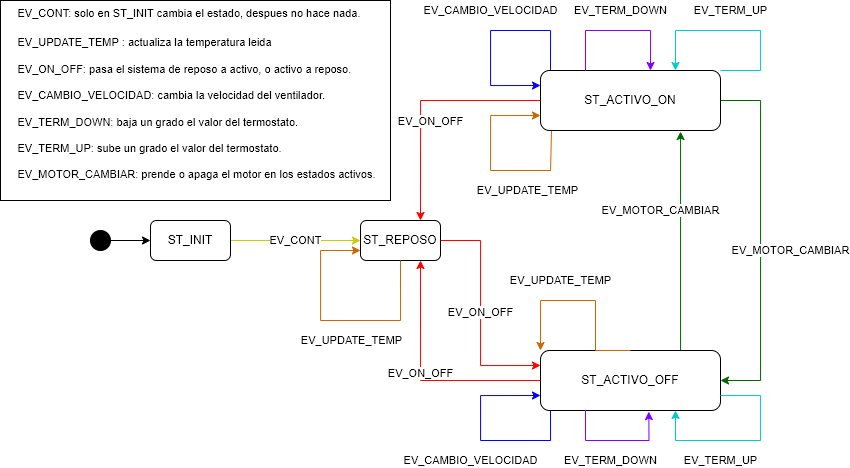

The diagram above was exported from draw.io. Its source (the exported page's mxGraphModel, read from the mxfile embedded in the PNG):
<mxGraphModel dx="2471" dy="712" grid="1" gridSize="10" guides="1" tooltips="1" connect="1" arrows="1" fold="1" page="1" pageScale="1" pageWidth="827" pageHeight="1169" math="0" shadow="0">
  <root>
    <mxCell id="0" />
    <mxCell id="1" parent="0" />
    <mxCell id="dPC34-JtIgJLIQ2hg43O-8" style="edgeStyle=orthogonalEdgeStyle;rounded=0;orthogonalLoop=1;jettySize=auto;html=1;entryX=0;entryY=0.5;entryDx=0;entryDy=0;" parent="1" source="dPC34-JtIgJLIQ2hg43O-1" target="dPC34-JtIgJLIQ2hg43O-2" edge="1">
      <mxGeometry relative="1" as="geometry">
        <mxPoint x="70" y="240" as="targetPoint" />
      </mxGeometry>
    </mxCell>
    <mxCell id="dPC34-JtIgJLIQ2hg43O-1" value="" style="ellipse;whiteSpace=wrap;html=1;aspect=fixed;fillColor=#000000;" parent="1" vertex="1">
      <mxGeometry x="20" y="230" width="20" height="20" as="geometry" />
    </mxCell>
    <mxCell id="dPC34-JtIgJLIQ2hg43O-6" value="EV_CONT" style="edgeStyle=orthogonalEdgeStyle;rounded=0;orthogonalLoop=1;jettySize=auto;html=1;entryX=0;entryY=0.5;entryDx=0;entryDy=0;strokeColor=#CCCC00;" parent="1" source="dPC34-JtIgJLIQ2hg43O-2" target="dPC34-JtIgJLIQ2hg43O-4" edge="1">
      <mxGeometry relative="1" as="geometry">
        <mxPoint x="270" y="240" as="targetPoint" />
      </mxGeometry>
    </mxCell>
    <mxCell id="dPC34-JtIgJLIQ2hg43O-2" value="ST_INIT" style="rounded=1;whiteSpace=wrap;html=1;fillColor=#FFFFFF;" parent="1" vertex="1">
      <mxGeometry x="80" y="220" width="80" height="40" as="geometry" />
    </mxCell>
    <mxCell id="dPC34-JtIgJLIQ2hg43O-19" value="EV_CAMBIO_VELOCIDAD" style="edgeStyle=orthogonalEdgeStyle;rounded=0;orthogonalLoop=1;jettySize=auto;html=1;entryX=0;entryY=0.25;entryDx=0;entryDy=0;strokeColor=#0000FF;" parent="1" target="dPC34-JtIgJLIQ2hg43O-3" edge="1">
      <mxGeometry x="-0.0244" y="-20" relative="1" as="geometry">
        <mxPoint x="490" y="50" as="targetPoint" />
        <Array as="points">
          <mxPoint x="480" y="30" />
          <mxPoint x="420" y="30" />
          <mxPoint x="420" y="85" />
        </Array>
        <mxPoint x="20" y="-20" as="offset" />
        <mxPoint x="480" y="70" as="sourcePoint" />
      </mxGeometry>
    </mxCell>
    <mxCell id="dPC34-JtIgJLIQ2hg43O-21" value="EV_MOTOR_CAMBIAR" style="edgeStyle=orthogonalEdgeStyle;rounded=0;orthogonalLoop=1;jettySize=auto;html=1;entryX=1;entryY=0.5;entryDx=0;entryDy=0;exitX=1;exitY=0.5;exitDx=0;exitDy=0;strokeColor=#006600;" parent="1" source="dPC34-JtIgJLIQ2hg43O-3" target="dPC34-JtIgJLIQ2hg43O-5" edge="1">
      <mxGeometry x="0.0555" y="30" relative="1" as="geometry">
        <Array as="points">
          <mxPoint x="690" y="100" />
          <mxPoint x="690" y="380" />
        </Array>
        <mxPoint x="569.98" y="220.0250000000001" as="targetPoint" />
        <mxPoint y="-1" as="offset" />
      </mxGeometry>
    </mxCell>
    <mxCell id="dPC34-JtIgJLIQ2hg43O-3" value="ST_ACTIVO_ON" style="rounded=1;whiteSpace=wrap;html=1;fillColor=#FFFFFF;" parent="1" vertex="1">
      <mxGeometry x="470" y="70" width="180" height="60" as="geometry" />
    </mxCell>
    <mxCell id="dPC34-JtIgJLIQ2hg43O-9" value="EV_ON_OFF" style="edgeStyle=orthogonalEdgeStyle;rounded=0;orthogonalLoop=1;jettySize=auto;html=1;entryX=0;entryY=0.25;entryDx=0;entryDy=0;strokeColor=#FF0000;" parent="1" source="dPC34-JtIgJLIQ2hg43O-4" target="dPC34-JtIgJLIQ2hg43O-5" edge="1">
      <mxGeometry relative="1" as="geometry">
        <Array as="points">
          <mxPoint x="410" y="240" />
          <mxPoint x="410" y="365" />
        </Array>
      </mxGeometry>
    </mxCell>
    <mxCell id="dPC34-JtIgJLIQ2hg43O-4" value="ST_REPOSO" style="rounded=1;whiteSpace=wrap;html=1;fillColor=#FFFFFF;" parent="1" vertex="1">
      <mxGeometry x="290" y="220" width="80" height="40" as="geometry" />
    </mxCell>
    <mxCell id="dPC34-JtIgJLIQ2hg43O-22" value="EV_MOTOR_CAMBIAR" style="edgeStyle=orthogonalEdgeStyle;rounded=0;orthogonalLoop=1;jettySize=auto;html=1;exitX=0.75;exitY=0;exitDx=0;exitDy=0;strokeColor=#006600;" parent="1" source="dPC34-JtIgJLIQ2hg43O-5" edge="1">
      <mxGeometry x="0.2947" y="20" relative="1" as="geometry">
        <Array as="points">
          <mxPoint x="610" y="351" />
          <mxPoint x="610" y="131" />
          <mxPoint x="560" y="131" />
        </Array>
        <mxPoint x="610" y="131" as="targetPoint" />
        <mxPoint as="offset" />
      </mxGeometry>
    </mxCell>
    <mxCell id="dPC34-JtIgJLIQ2hg43O-5" value="ST_ACTIVO_OFF" style="rounded=1;whiteSpace=wrap;html=1;fillColor=#FFFFFF;" parent="1" vertex="1">
      <mxGeometry x="470" y="350" width="180" height="60" as="geometry" />
    </mxCell>
    <mxCell id="dPC34-JtIgJLIQ2hg43O-12" value="EV_UPDATE_TEMP" style="edgeStyle=orthogonalEdgeStyle;rounded=0;orthogonalLoop=1;jettySize=auto;html=1;entryX=0;entryY=0.75;entryDx=0;entryDy=0;exitX=0.5;exitY=1;exitDx=0;exitDy=0;strokeColor=#CC6600;" parent="1" source="dPC34-JtIgJLIQ2hg43O-4" target="dPC34-JtIgJLIQ2hg43O-4" edge="1">
      <mxGeometry x="-0.12" y="20" relative="1" as="geometry">
        <mxPoint x="370" y="260" as="sourcePoint" />
        <Array as="points">
          <mxPoint x="330" y="320" />
          <mxPoint x="250" y="320" />
          <mxPoint x="250" y="250" />
        </Array>
        <mxPoint as="offset" />
      </mxGeometry>
    </mxCell>
    <mxCell id="dPC34-JtIgJLIQ2hg43O-13" value="EV_ON_OFF" style="edgeStyle=orthogonalEdgeStyle;rounded=0;orthogonalLoop=1;jettySize=auto;html=1;exitX=0;exitY=0.5;exitDx=0;exitDy=0;entryX=0.75;entryY=0;entryDx=0;entryDy=0;strokeColor=#FF0000;" parent="1" source="dPC34-JtIgJLIQ2hg43O-3" target="dPC34-JtIgJLIQ2hg43O-4" edge="1">
      <mxGeometry x="0.1832" y="10" relative="1" as="geometry">
        <mxPoint x="340" y="120" as="sourcePoint" />
        <mxPoint x="440" y="120" as="targetPoint" />
        <mxPoint as="offset" />
      </mxGeometry>
    </mxCell>
    <mxCell id="dPC34-JtIgJLIQ2hg43O-14" value="EV_ON_OFF" style="edgeStyle=orthogonalEdgeStyle;rounded=0;orthogonalLoop=1;jettySize=auto;html=1;entryX=0.75;entryY=1;entryDx=0;entryDy=0;exitX=0;exitY=0.5;exitDx=0;exitDy=0;strokeColor=#FF0000;fillColor=#FF0000;" parent="1" source="dPC34-JtIgJLIQ2hg43O-5" target="dPC34-JtIgJLIQ2hg43O-4" edge="1">
      <mxGeometry x="0.0588" relative="1" as="geometry">
        <mxPoint x="310" y="390" as="sourcePoint" />
        <mxPoint x="410" y="410" as="targetPoint" />
        <Array as="points">
          <mxPoint x="350" y="380" />
        </Array>
        <mxPoint as="offset" />
      </mxGeometry>
    </mxCell>
    <mxCell id="dPC34-JtIgJLIQ2hg43O-17" value="EV_UPDATE_TEMP" style="edgeStyle=orthogonalEdgeStyle;rounded=0;orthogonalLoop=1;jettySize=auto;html=1;entryX=0;entryY=0.75;entryDx=0;entryDy=0;strokeColor=#CC6600;exitX=0.061;exitY=1.011;exitDx=0;exitDy=0;exitPerimeter=0;" parent="1" target="dPC34-JtIgJLIQ2hg43O-3" edge="1" source="dPC34-JtIgJLIQ2hg43O-3">
      <mxGeometry x="-0.3835" y="20" relative="1" as="geometry">
        <mxPoint x="480" y="140" as="sourcePoint" />
        <mxPoint x="440" y="127.5" as="targetPoint" />
        <Array as="points">
          <mxPoint x="480" y="170" />
          <mxPoint x="420" y="170" />
          <mxPoint x="420" y="115" />
        </Array>
        <mxPoint as="offset" />
      </mxGeometry>
    </mxCell>
    <mxCell id="dPC34-JtIgJLIQ2hg43O-18" value="EV_UPDATE_TEMP" style="edgeStyle=orthogonalEdgeStyle;rounded=0;orthogonalLoop=1;jettySize=auto;html=1;entryX=0;entryY=0;entryDx=0;entryDy=0;exitX=0.5;exitY=0;exitDx=0;exitDy=0;strokeColor=#CC6600;" parent="1" target="dPC34-JtIgJLIQ2hg43O-5" edge="1" source="dPC34-JtIgJLIQ2hg43O-5">
      <mxGeometry x="0.264" y="-20" relative="1" as="geometry">
        <mxPoint x="525" y="350" as="sourcePoint" />
        <mxPoint x="486" y="260" as="targetPoint" />
        <Array as="points">
          <mxPoint x="525" y="300" />
          <mxPoint x="470" y="300" />
        </Array>
        <mxPoint as="offset" />
      </mxGeometry>
    </mxCell>
    <mxCell id="dPC34-JtIgJLIQ2hg43O-20" value="EV_CAMBIO_VELOCIDAD" style="edgeStyle=orthogonalEdgeStyle;rounded=0;orthogonalLoop=1;jettySize=auto;html=1;entryX=0;entryY=0.75;entryDx=0;entryDy=0;strokeColor=#0000FF;" parent="1" target="dPC34-JtIgJLIQ2hg43O-5" edge="1">
      <mxGeometry x="-0.0238" y="22" relative="1" as="geometry">
        <Array as="points">
          <mxPoint x="480" y="410" />
          <mxPoint x="480" y="440" />
          <mxPoint x="410" y="440" />
          <mxPoint x="410" y="395" />
        </Array>
        <mxPoint x="12" y="20" as="offset" />
        <mxPoint x="480" y="410" as="sourcePoint" />
      </mxGeometry>
    </mxCell>
    <mxCell id="dPC34-JtIgJLIQ2hg43O-26" value="&lt;div style=&quot;text-align: left&quot;&gt;&lt;span style=&quot;font-size: 11px ; text-align: center ; background-color: rgb(255 , 255 , 255)&quot;&gt;&amp;nbsp;EV_CONT: solo en ST_INIT cambia el estado, despues no hace nada.&lt;/span&gt;&lt;span style=&quot;background-color: rgb(255 , 255 , 255) ; font-size: 11px&quot;&gt;&lt;br&gt;&lt;/span&gt;&lt;/div&gt;&lt;div style=&quot;text-align: left&quot;&gt;&lt;span style=&quot;font-size: 11px ; text-align: center ; background-color: rgb(255 , 255 , 255)&quot;&gt;&lt;br&gt;&lt;/span&gt;&lt;/div&gt;&lt;div style=&quot;text-align: left&quot;&gt;&lt;span style=&quot;background-color: rgb(255 , 255 , 255) ; font-size: 11px&quot;&gt;&amp;nbsp;EV_UPDATE_TEMP : actualiza la temperatura leida&lt;/span&gt;&lt;/div&gt;&lt;span style=&quot;font-size: 11px ; background-color: rgb(255 , 255 , 255)&quot;&gt;&lt;div style=&quot;text-align: left&quot;&gt;&lt;br&gt;&lt;/div&gt;&lt;div style=&quot;text-align: left&quot;&gt;&amp;nbsp;EV_ON_OFF: pasa el sistema de reposo a activo, o activo a reposo.&lt;/div&gt;&lt;/span&gt;&lt;span style=&quot;font-size: 11px ; background-color: rgb(255 , 255 , 255)&quot;&gt;&lt;div style=&quot;text-align: left&quot;&gt;&lt;br&gt;&lt;/div&gt;&lt;div style=&quot;text-align: left&quot;&gt;&amp;nbsp;EV_CAMBIO_VELOCIDAD: cambia la velocidad del ventilador.&lt;/div&gt;&lt;div style=&quot;text-align: left&quot;&gt;&lt;br&gt;&lt;/div&gt;&lt;/span&gt;&lt;span style=&quot;font-size: 11px ; background-color: rgb(255 , 255 , 255)&quot;&gt;&lt;div style=&quot;text-align: left&quot;&gt;&amp;nbsp;EV_TERM_DOWN: baja un grado el valor del termostato.&lt;/div&gt;&lt;div style=&quot;text-align: left&quot;&gt;&lt;br&gt;&lt;/div&gt;&lt;/span&gt;&lt;span style=&quot;font-size: 11px ; background-color: rgb(255 , 255 , 255)&quot;&gt;&lt;div style=&quot;text-align: left&quot;&gt;&amp;nbsp;EV_TERM_UP: sube un grado el valor del termostato.&lt;/div&gt;&lt;div style=&quot;text-align: left&quot;&gt;&lt;br&gt;&lt;/div&gt;&lt;div style=&quot;text-align: left&quot;&gt;&amp;nbsp;&lt;span style=&quot;text-align: center&quot;&gt;EV_MOTOR_CAMBIAR&lt;/span&gt;: prende o apaga el motor en los estados activos.&lt;br&gt;&lt;/div&gt;&lt;/span&gt;&lt;span style=&quot;background-color: rgb(255 , 255 , 255) ; font-size: 11px&quot;&gt;&lt;div style=&quot;text-align: left&quot;&gt;&lt;br&gt;&lt;/div&gt;&lt;/span&gt;" style="rounded=0;whiteSpace=wrap;html=1;fillColor=#FFFFFF;" parent="1" vertex="1">
      <mxGeometry x="-70" width="390" height="200" as="geometry" />
    </mxCell>
    <mxCell id="5mhgE5nxbaIVYnqrJyYn-2" value="EV_TERM_UP" style="edgeStyle=orthogonalEdgeStyle;rounded=0;orthogonalLoop=1;jettySize=auto;html=1;exitX=1;exitY=0;exitDx=0;exitDy=0;entryX=0.75;entryY=0;entryDx=0;entryDy=0;strokeColor=#00CCCC;" edge="1" parent="1" source="dPC34-JtIgJLIQ2hg43O-3" target="dPC34-JtIgJLIQ2hg43O-3">
      <mxGeometry x="0.0741" y="-20" relative="1" as="geometry">
        <Array as="points">
          <mxPoint x="690" y="70" />
          <mxPoint x="690" y="30" />
          <mxPoint x="605" y="30" />
        </Array>
        <mxPoint x="1" as="offset" />
      </mxGeometry>
    </mxCell>
    <mxCell id="5mhgE5nxbaIVYnqrJyYn-3" value="&lt;span style=&quot;color: rgb(0 , 0 , 0) ; font-family: &amp;#34;helvetica&amp;#34; ; font-size: 11px ; font-style: normal ; font-weight: 400 ; letter-spacing: normal ; text-align: left ; text-indent: 0px ; text-transform: none ; word-spacing: 0px ; background-color: rgb(255 , 255 , 255) ; display: inline ; float: none&quot;&gt;EV_TERM_DOWN&lt;/span&gt;" style="edgeStyle=orthogonalEdgeStyle;rounded=0;orthogonalLoop=1;jettySize=auto;html=1;strokeColor=#7F00FF;" edge="1" parent="1" source="dPC34-JtIgJLIQ2hg43O-3">
      <mxGeometry x="0.034" y="20" relative="1" as="geometry">
        <mxPoint x="580" y="70" as="targetPoint" />
        <Array as="points">
          <mxPoint x="515" y="30" />
          <mxPoint x="580" y="30" />
        </Array>
        <mxPoint as="offset" />
      </mxGeometry>
    </mxCell>
    <mxCell id="5mhgE5nxbaIVYnqrJyYn-5" value="&lt;span style=&quot;color: rgb(0 , 0 , 0) ; font-family: &amp;#34;helvetica&amp;#34; ; font-size: 11px ; font-style: normal ; font-weight: 400 ; letter-spacing: normal ; text-align: center ; text-indent: 0px ; text-transform: none ; word-spacing: 0px ; background-color: rgb(255 , 255 , 255) ; display: inline ; float: none&quot;&gt;EV_TERM_UP&lt;/span&gt;" style="edgeStyle=orthogonalEdgeStyle;rounded=0;orthogonalLoop=1;jettySize=auto;html=1;exitX=1;exitY=0.75;exitDx=0;exitDy=0;entryX=0.75;entryY=1;entryDx=0;entryDy=0;strokeColor=#00CCCC;" edge="1" parent="1" source="dPC34-JtIgJLIQ2hg43O-5" target="dPC34-JtIgJLIQ2hg43O-5">
      <mxGeometry x="0.2503" y="20" relative="1" as="geometry">
        <mxPoint x="630" y="420" as="targetPoint" />
        <Array as="points">
          <mxPoint x="690" y="395" />
          <mxPoint x="690" y="440" />
          <mxPoint x="605" y="440" />
        </Array>
        <mxPoint as="offset" />
      </mxGeometry>
    </mxCell>
    <mxCell id="5mhgE5nxbaIVYnqrJyYn-6" value="&lt;span style=&quot;color: rgb(0 , 0 , 0) ; font-family: &amp;#34;helvetica&amp;#34; ; font-size: 11px ; font-style: normal ; font-weight: 400 ; letter-spacing: normal ; text-align: left ; text-indent: 0px ; text-transform: none ; word-spacing: 0px ; background-color: rgb(255 , 255 , 255) ; display: inline ; float: none&quot;&gt;EV_TERM_DOWN&lt;/span&gt;" style="edgeStyle=orthogonalEdgeStyle;rounded=0;orthogonalLoop=1;jettySize=auto;html=1;exitX=0.25;exitY=1;exitDx=0;exitDy=0;entryX=0.602;entryY=1.019;entryDx=0;entryDy=0;entryPerimeter=0;strokeColor=#7F00FF;" edge="1" parent="1" source="dPC34-JtIgJLIQ2hg43O-5" target="dPC34-JtIgJLIQ2hg43O-5">
      <mxGeometry x="-0.1008" y="-20" relative="1" as="geometry">
        <Array as="points">
          <mxPoint x="515" y="440" />
          <mxPoint x="578" y="440" />
        </Array>
        <mxPoint as="offset" />
      </mxGeometry>
    </mxCell>
  </root>
</mxGraphModel>